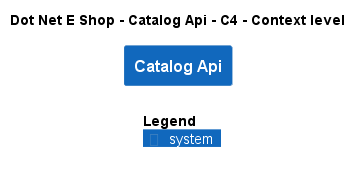

The diagram above was rendered by PlantUML. Its source (embedded in the PNG):
@startuml
!include ..\..\..\.c4s\C4_Context.puml

AddElementTag("c4interflow:lifecycle:new", $bgColor=green, $fontColor=#ffffff, $borderColor=green, $shadowing="False")
AddElementTag("c4interflow:lifecycle:changed", $bgColor=orange, $fontColor=#ffffff, $borderColor=orange, $shadowing="False")
AddElementTag("c4interflow:lifecycle:removed", $bgColor=red, $fontColor=#ffffff, $borderColor=red, $shadowing="False")

AddRelTag("c4interflow:lifecycle:new", $textColor=green, $lineColor=green)
AddRelTag("c4interflow:lifecycle:changed", $textColor=orange, $lineColor=orange)
AddRelTag("c4interflow:lifecycle:removed", $textColor=red, $lineColor=red)

SHOW_PERSON_PORTRAIT()
LAYOUT_TOP_DOWN()

skinparam linetype polyline

title Dot Net E Shop - Catalog Api - C4 - Context level

System(DotNetEShop.SoftwareSystems.CatalogApi, "Catalog Api", "")



SHOW_LEGEND()
@enduml